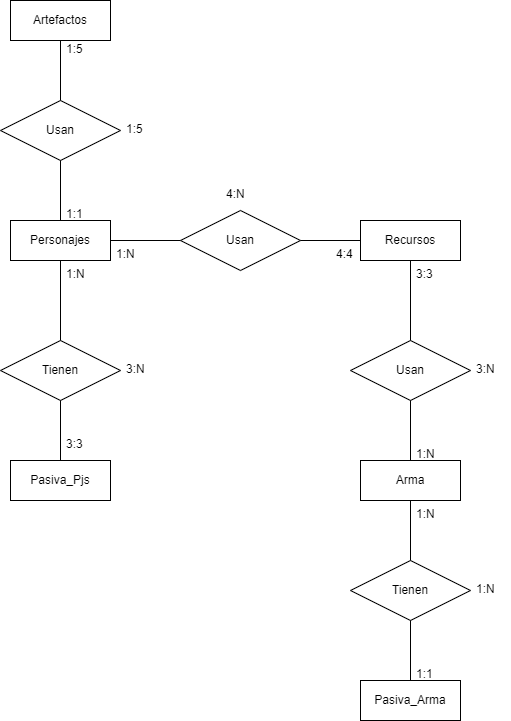

The diagram above was exported from draw.io. Its source (the exported page's mxGraphModel, read from the mxfile embedded in the PNG):
<mxGraphModel dx="1038" dy="1647" grid="1" gridSize="10" guides="1" tooltips="1" connect="1" arrows="1" fold="1" page="1" pageScale="1" pageWidth="850" pageHeight="1100" math="0" shadow="0" extFonts="Permanent Marker^https://fonts.googleapis.com/css?family=Permanent+Marker">
  <root>
    <mxCell id="0" />
    <mxCell id="1" parent="0" />
    <mxCell id="rNzgwM7XROhiPSaCHgqN-13" value="Arma" style="whiteSpace=wrap;html=1;align=center;" parent="1" vertex="1">
      <mxGeometry x="360" y="390" width="100" height="40" as="geometry" />
    </mxCell>
    <mxCell id="rNzgwM7XROhiPSaCHgqN-15" value="Recursos" style="whiteSpace=wrap;html=1;align=center;" parent="1" vertex="1">
      <mxGeometry x="360" y="150" width="100" height="40" as="geometry" />
    </mxCell>
    <mxCell id="rNzgwM7XROhiPSaCHgqN-16" value="Personajes" style="whiteSpace=wrap;html=1;align=center;" parent="1" vertex="1">
      <mxGeometry x="10" y="150" width="100" height="40" as="geometry" />
    </mxCell>
    <mxCell id="rNzgwM7XROhiPSaCHgqN-66" value="Artefactos" style="whiteSpace=wrap;html=1;align=center;" parent="1" vertex="1">
      <mxGeometry x="10" y="-70" width="100" height="40" as="geometry" />
    </mxCell>
    <mxCell id="TR0CPlbwMHoyZxVNQ6sB-4" value="Pasiva_Pjs" style="whiteSpace=wrap;html=1;align=center;" parent="1" vertex="1">
      <mxGeometry x="10" y="390" width="100" height="40" as="geometry" />
    </mxCell>
    <mxCell id="TR0CPlbwMHoyZxVNQ6sB-8" value="Usan" style="shape=rhombus;perimeter=rhombusPerimeter;whiteSpace=wrap;html=1;align=center;" parent="1" vertex="1">
      <mxGeometry y="30" width="120" height="60" as="geometry" />
    </mxCell>
    <mxCell id="TR0CPlbwMHoyZxVNQ6sB-10" value="Usan" style="shape=rhombus;perimeter=rhombusPerimeter;whiteSpace=wrap;html=1;align=center;" parent="1" vertex="1">
      <mxGeometry x="180" y="140" width="120" height="60" as="geometry" />
    </mxCell>
    <mxCell id="TR0CPlbwMHoyZxVNQ6sB-11" value="Usan" style="shape=rhombus;perimeter=rhombusPerimeter;whiteSpace=wrap;html=1;align=center;" parent="1" vertex="1">
      <mxGeometry x="350" y="270" width="120" height="60" as="geometry" />
    </mxCell>
    <mxCell id="TR0CPlbwMHoyZxVNQ6sB-12" value="Tienen" style="shape=rhombus;perimeter=rhombusPerimeter;whiteSpace=wrap;html=1;align=center;" parent="1" vertex="1">
      <mxGeometry y="270" width="120" height="60" as="geometry" />
    </mxCell>
    <mxCell id="TR0CPlbwMHoyZxVNQ6sB-15" value="" style="endArrow=none;html=1;rounded=0;entryX=0.5;entryY=0;entryDx=0;entryDy=0;exitX=0.5;exitY=1;exitDx=0;exitDy=0;" parent="1" source="TR0CPlbwMHoyZxVNQ6sB-8" target="rNzgwM7XROhiPSaCHgqN-16" edge="1">
      <mxGeometry relative="1" as="geometry">
        <mxPoint x="500" y="210" as="sourcePoint" />
        <mxPoint x="660" y="210" as="targetPoint" />
      </mxGeometry>
    </mxCell>
    <mxCell id="TR0CPlbwMHoyZxVNQ6sB-16" value="" style="endArrow=none;html=1;rounded=0;entryX=0.5;entryY=1;entryDx=0;entryDy=0;exitX=0.5;exitY=0;exitDx=0;exitDy=0;" parent="1" source="TR0CPlbwMHoyZxVNQ6sB-11" target="rNzgwM7XROhiPSaCHgqN-15" edge="1">
      <mxGeometry relative="1" as="geometry">
        <mxPoint x="440" y="260" as="sourcePoint" />
        <mxPoint x="430" y="210" as="targetPoint" />
      </mxGeometry>
    </mxCell>
    <mxCell id="TR0CPlbwMHoyZxVNQ6sB-17" value="" style="endArrow=none;html=1;rounded=0;entryX=0.5;entryY=1;entryDx=0;entryDy=0;exitX=0.5;exitY=0;exitDx=0;exitDy=0;" parent="1" source="TR0CPlbwMHoyZxVNQ6sB-12" target="rNzgwM7XROhiPSaCHgqN-16" edge="1">
      <mxGeometry relative="1" as="geometry">
        <mxPoint x="90" y="260" as="sourcePoint" />
        <mxPoint x="70" y="210" as="targetPoint" />
      </mxGeometry>
    </mxCell>
    <mxCell id="TR0CPlbwMHoyZxVNQ6sB-18" value="" style="endArrow=none;html=1;rounded=0;entryX=0.5;entryY=1;entryDx=0;entryDy=0;exitX=0.5;exitY=0;exitDx=0;exitDy=0;" parent="1" source="rNzgwM7XROhiPSaCHgqN-13" target="TR0CPlbwMHoyZxVNQ6sB-11" edge="1">
      <mxGeometry relative="1" as="geometry">
        <mxPoint x="440" y="370" as="sourcePoint" />
        <mxPoint x="409.5" y="330" as="targetPoint" />
      </mxGeometry>
    </mxCell>
    <mxCell id="TR0CPlbwMHoyZxVNQ6sB-20" value="" style="endArrow=none;html=1;rounded=0;entryX=0.5;entryY=1;entryDx=0;entryDy=0;exitX=0.5;exitY=0;exitDx=0;exitDy=0;" parent="1" source="TR0CPlbwMHoyZxVNQ6sB-4" target="TR0CPlbwMHoyZxVNQ6sB-12" edge="1">
      <mxGeometry relative="1" as="geometry">
        <mxPoint x="439.5" y="300" as="sourcePoint" />
        <mxPoint x="439.5" y="220" as="targetPoint" />
      </mxGeometry>
    </mxCell>
    <mxCell id="TR0CPlbwMHoyZxVNQ6sB-21" value="" style="endArrow=none;html=1;rounded=0;entryX=0.5;entryY=0;entryDx=0;entryDy=0;exitX=0.5;exitY=1;exitDx=0;exitDy=0;" parent="1" source="rNzgwM7XROhiPSaCHgqN-66" target="TR0CPlbwMHoyZxVNQ6sB-8" edge="1">
      <mxGeometry relative="1" as="geometry">
        <mxPoint x="100" y="-10" as="sourcePoint" />
        <mxPoint x="449.5" y="230" as="targetPoint" />
      </mxGeometry>
    </mxCell>
    <mxCell id="TR0CPlbwMHoyZxVNQ6sB-22" value="" style="endArrow=none;html=1;rounded=0;entryX=1;entryY=0.5;entryDx=0;entryDy=0;exitX=0;exitY=0.5;exitDx=0;exitDy=0;" parent="1" source="TR0CPlbwMHoyZxVNQ6sB-10" target="rNzgwM7XROhiPSaCHgqN-16" edge="1">
      <mxGeometry relative="1" as="geometry">
        <mxPoint x="459.5" y="320" as="sourcePoint" />
        <mxPoint x="459.5" y="240" as="targetPoint" />
      </mxGeometry>
    </mxCell>
    <mxCell id="TR0CPlbwMHoyZxVNQ6sB-23" value="" style="endArrow=none;html=1;rounded=0;entryX=1;entryY=0.5;entryDx=0;entryDy=0;exitX=0;exitY=0.5;exitDx=0;exitDy=0;" parent="1" source="rNzgwM7XROhiPSaCHgqN-15" target="TR0CPlbwMHoyZxVNQ6sB-10" edge="1">
      <mxGeometry relative="1" as="geometry">
        <mxPoint x="190" y="180" as="sourcePoint" />
        <mxPoint x="120" y="180" as="targetPoint" />
      </mxGeometry>
    </mxCell>
    <mxCell id="TR0CPlbwMHoyZxVNQ6sB-30" value="Pasiva_Arma" style="whiteSpace=wrap;html=1;align=center;" parent="1" vertex="1">
      <mxGeometry x="360" y="610" width="100" height="40" as="geometry" />
    </mxCell>
    <mxCell id="TR0CPlbwMHoyZxVNQ6sB-31" value="Tienen" style="shape=rhombus;perimeter=rhombusPerimeter;whiteSpace=wrap;html=1;align=center;" parent="1" vertex="1">
      <mxGeometry x="350" y="490" width="120" height="60" as="geometry" />
    </mxCell>
    <mxCell id="TR0CPlbwMHoyZxVNQ6sB-32" value="" style="endArrow=none;html=1;rounded=0;exitX=0.5;exitY=1;exitDx=0;exitDy=0;entryX=0.5;entryY=0;entryDx=0;entryDy=0;" parent="1" source="rNzgwM7XROhiPSaCHgqN-13" target="TR0CPlbwMHoyZxVNQ6sB-31" edge="1">
      <mxGeometry relative="1" as="geometry">
        <mxPoint x="500" y="370" as="sourcePoint" />
        <mxPoint x="660" y="370" as="targetPoint" />
      </mxGeometry>
    </mxCell>
    <mxCell id="TR0CPlbwMHoyZxVNQ6sB-33" value="" style="endArrow=none;html=1;rounded=0;exitX=0.5;exitY=1;exitDx=0;exitDy=0;entryX=0.5;entryY=0;entryDx=0;entryDy=0;" parent="1" source="TR0CPlbwMHoyZxVNQ6sB-31" target="TR0CPlbwMHoyZxVNQ6sB-30" edge="1">
      <mxGeometry relative="1" as="geometry">
        <mxPoint x="500" y="510" as="sourcePoint" />
        <mxPoint x="660" y="510" as="targetPoint" />
      </mxGeometry>
    </mxCell>
    <mxCell id="TR0CPlbwMHoyZxVNQ6sB-40" value="1:N" style="text;strokeColor=none;fillColor=none;spacingLeft=4;spacingRight=4;overflow=hidden;rotatable=0;points=[[0,0.5],[1,0.5]];portConstraint=eastwest;fontSize=12;" parent="1" vertex="1">
      <mxGeometry x="410" y="430" width="40" height="30" as="geometry" />
    </mxCell>
    <mxCell id="TR0CPlbwMHoyZxVNQ6sB-41" value="3:3" style="text;strokeColor=none;fillColor=none;spacingLeft=4;spacingRight=4;overflow=hidden;rotatable=0;points=[[0,0.5],[1,0.5]];portConstraint=eastwest;fontSize=12;" parent="1" vertex="1">
      <mxGeometry x="410" y="190" width="40" height="30" as="geometry" />
    </mxCell>
    <mxCell id="TR0CPlbwMHoyZxVNQ6sB-42" value="4:4" style="text;strokeColor=none;fillColor=none;spacingLeft=4;spacingRight=4;overflow=hidden;rotatable=0;points=[[0,0.5],[1,0.5]];portConstraint=eastwest;fontSize=12;" parent="1" vertex="1">
      <mxGeometry x="330" y="170" width="40" height="30" as="geometry" />
    </mxCell>
    <mxCell id="TR0CPlbwMHoyZxVNQ6sB-43" value="1:N" style="text;strokeColor=none;fillColor=none;spacingLeft=4;spacingRight=4;overflow=hidden;rotatable=0;points=[[0,0.5],[1,0.5]];portConstraint=eastwest;fontSize=12;" parent="1" vertex="1">
      <mxGeometry x="410" y="370" width="40" height="30" as="geometry" />
    </mxCell>
    <mxCell id="TR0CPlbwMHoyZxVNQ6sB-44" value="1:N" style="text;strokeColor=none;fillColor=none;spacingLeft=4;spacingRight=4;overflow=hidden;rotatable=0;points=[[0,0.5],[1,0.5]];portConstraint=eastwest;fontSize=12;" parent="1" vertex="1">
      <mxGeometry x="110" y="170" width="40" height="30" as="geometry" />
    </mxCell>
    <mxCell id="TR0CPlbwMHoyZxVNQ6sB-47" value="3:3" style="text;strokeColor=none;fillColor=none;spacingLeft=4;spacingRight=4;overflow=hidden;rotatable=0;points=[[0,0.5],[1,0.5]];portConstraint=eastwest;fontSize=12;" parent="1" vertex="1">
      <mxGeometry x="60" y="360" width="40" height="30" as="geometry" />
    </mxCell>
    <mxCell id="TR0CPlbwMHoyZxVNQ6sB-48" value="1:N" style="text;strokeColor=none;fillColor=none;spacingLeft=4;spacingRight=4;overflow=hidden;rotatable=0;points=[[0,0.5],[1,0.5]];portConstraint=eastwest;fontSize=12;" parent="1" vertex="1">
      <mxGeometry x="60" y="190" width="40" height="30" as="geometry" />
    </mxCell>
    <mxCell id="TR0CPlbwMHoyZxVNQ6sB-49" value="1:1" style="text;strokeColor=none;fillColor=none;spacingLeft=4;spacingRight=4;overflow=hidden;rotatable=0;points=[[0,0.5],[1,0.5]];portConstraint=eastwest;fontSize=12;" parent="1" vertex="1">
      <mxGeometry x="410" y="590" width="40" height="30" as="geometry" />
    </mxCell>
    <mxCell id="TR0CPlbwMHoyZxVNQ6sB-59" value="3:N" style="text;strokeColor=none;fillColor=none;spacingLeft=4;spacingRight=4;overflow=hidden;rotatable=0;points=[[0,0.5],[1,0.5]];portConstraint=eastwest;fontSize=12;" parent="1" vertex="1">
      <mxGeometry x="470" y="285" width="40" height="30" as="geometry" />
    </mxCell>
    <mxCell id="TR0CPlbwMHoyZxVNQ6sB-62" value="4:N" style="text;strokeColor=none;fillColor=none;spacingLeft=4;spacingRight=4;overflow=hidden;rotatable=0;points=[[0,0.5],[1,0.5]];portConstraint=eastwest;fontSize=12;" parent="1" vertex="1">
      <mxGeometry x="220" y="110" width="40" height="30" as="geometry" />
    </mxCell>
    <mxCell id="TR0CPlbwMHoyZxVNQ6sB-63" value="3:N" style="text;strokeColor=none;fillColor=none;spacingLeft=4;spacingRight=4;overflow=hidden;rotatable=0;points=[[0,0.5],[1,0.5]];portConstraint=eastwest;fontSize=12;" parent="1" vertex="1">
      <mxGeometry x="120" y="285" width="40" height="30" as="geometry" />
    </mxCell>
    <mxCell id="TR0CPlbwMHoyZxVNQ6sB-67" value="1:N" style="text;strokeColor=none;fillColor=none;spacingLeft=4;spacingRight=4;overflow=hidden;rotatable=0;points=[[0,0.5],[1,0.5]];portConstraint=eastwest;fontSize=12;" parent="1" vertex="1">
      <mxGeometry x="470" y="505" width="40" height="30" as="geometry" />
    </mxCell>
    <mxCell id="ozDsGfaOPaozd7Tv61NZ-2" value="1:5" style="text;strokeColor=none;fillColor=none;spacingLeft=4;spacingRight=4;overflow=hidden;rotatable=0;points=[[0,0.5],[1,0.5]];portConstraint=eastwest;fontSize=12;" parent="1" vertex="1">
      <mxGeometry x="60" y="-35" width="40" height="30" as="geometry" />
    </mxCell>
    <mxCell id="ozDsGfaOPaozd7Tv61NZ-3" value="1:1" style="text;strokeColor=none;fillColor=none;spacingLeft=4;spacingRight=4;overflow=hidden;rotatable=0;points=[[0,0.5],[1,0.5]];portConstraint=eastwest;fontSize=12;" parent="1" vertex="1">
      <mxGeometry x="60" y="130" width="40" height="30" as="geometry" />
    </mxCell>
    <mxCell id="ozDsGfaOPaozd7Tv61NZ-4" value="1:5" style="text;strokeColor=none;fillColor=none;spacingLeft=4;spacingRight=4;overflow=hidden;rotatable=0;points=[[0,0.5],[1,0.5]];portConstraint=eastwest;fontSize=12;" parent="1" vertex="1">
      <mxGeometry x="120" y="45" width="40" height="30" as="geometry" />
    </mxCell>
  </root>
</mxGraphModel>